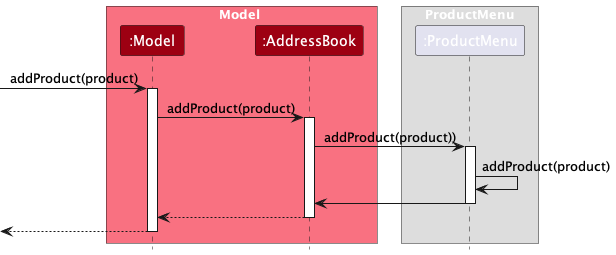

The diagram above was rendered by PlantUML. Its source (embedded in the PNG):
@startuml
!include style.puml
skinparam ArrowFontStyle plain

box Model MODEL_COLOR_T1
participant ":Model" as Model MODEL_COLOR
participant ":AddressBook" as AddressBook MODEL_COLOR
end box

box ProductMenu
participant ":ProductMenu" as ProductMenu
end box

[-> Model : addProduct(product)
activate Model

Model -> AddressBook : addProduct(product)
activate AddressBook

AddressBook -> ProductMenu :addProduct(product))
activate ProductMenu

ProductMenu -> ProductMenu :addProduct(product)
ProductMenu -> AddressBook
deactivate ProductMenu

AddressBook --> Model :
deactivate AddressBook

[<-- Model
deactivate Model

@enduml